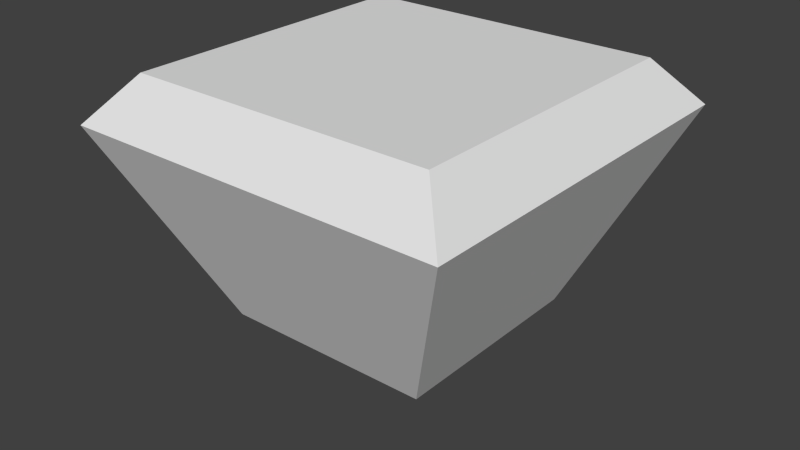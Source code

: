 # Source: diamond.blend  (saved by Blender 2.69.0; exported with 4.5.12 LTS)
import bpy
from mathutils import Matrix  # noqa: F401  (used for matrix-valued properties, if any)

bpy.ops.wm.read_factory_settings(use_empty=True)
scene = bpy.context.scene
scene.name = 'Scene'

# ---- collections
col_collection_1 = bpy.data.collections.new('Collection 1'); scene.collection.children.link(col_collection_1)

# ---- world
world_world = bpy.data.worlds.new('World'); scene.world = world_world
world_world.color = (0.05088, 0.05088, 0.05088)
world_world.use_sun_shadow = False
world_world.sun_shadow_jitter_overblur = 0.0
world_world.cycles.sampling_method = 'MANUAL'
world_world.cycles.sample_map_resolution = 256

# ---- meshes
me_cube_001 = bpy.data.meshes.new('Cube.001')
me_cube_001.from_pydata([(-1.009e-08, -3.363e-09, -0.9723), (-1.009e-08, -3.363e-09, 0.2756), (-0.4283, -0.4283, -0.7027), (-0.7857, -0.7857, 0.09144), (-0.6275, -0.6275, 0.2756), (-0.6275, 0.6275, 0.2756), (-0.7857, 0.7857, 0.09144), (-0.4283, 0.4283, -0.7027), (0.6275, 0.6275, 0.2756), (0.7857, 0.7857, 0.09144), (0.4283, 0.4283, -0.7027), (0.6275, -0.6275, 0.2756), (0.7857, -0.7857, 0.09144), (0.4283, -0.4283, -0.7027)], [], [(4, 5, 6, 3), (1, 11, 8), (1, 8, 5), (5, 8, 9, 6), (1, 5, 4), (8, 11, 12, 9), (7, 6, 9, 10), (3, 6, 7, 2), (11, 4, 3, 12), (2, 13, 12, 3), (9, 12, 13, 10), (1, 4, 11), (2, 7, 0), (7, 10, 0), (10, 13, 0), (13, 2, 0)])
_uv = me_cube_001.uv_layers.new(name='UVMap')
_uv.uv.foreach_set('vector', [0.7832, 0.1462, 0.5629, 0.1287, 0.5504, 0.0001116, 0.8409, 0.03915, 0.6905, 0.3036, 0.8723, 0.3, 0.7888, 0.4619, 0.6905, 0.3036, 0.7888, 0.4619, 0.5565, 0.4881, 0.5565, 0.4881, 0.7888, 0.4619, 0.8821, 0.5657, 0.5504, 0.647, 0.6905, 0.3036, 0.5629, 0.1287, 0.7832, 0.1462, 0.7888, 0.4619, 0.8723, 0.3, 0.9999, 0.2813, 0.8821, 0.5657, 0.2844, 0.4209, 0.2624, 0.6055, 0.0001117, 0.4439, 0.1451, 0.3599, 0.2707, 0.0001116, 0.5502, 0.1768, 0.3829, 0.2815, 0.2686, 0.1782, 0.8723, 0.3, 0.7832, 0.1462, 0.8409, 0.03915, 0.9999, 0.2813, 0.2686, 0.1782, 0.149, 0.2281, 0.0001116, 0.1497, 0.2707, 0.0001116, 0.0001117, 0.4439, 0.0001116, 0.1497, 0.149, 0.2281, 0.1451, 0.3599, 0.6905, 0.3036, 0.7832, 0.1462, 0.8723, 0.3, 0.2686, 0.1782, 0.3829, 0.2815, 0.2448, 0.2944, 0.2844, 0.4209, 0.1451, 0.3599, 0.2448, 0.2944, 0.1451, 0.3599, 0.149, 0.2281, 0.2448, 0.2944, 0.149, 0.2281, 0.2686, 0.1782, 0.2448, 0.2944])
me_cube_001.use_remesh_preserve_volume = False
me_cube_001.use_remesh_preserve_attributes = False
me_cube_001.use_mirror_vertex_groups = False
me_cube_001.update()

# ---- objects
ob_cube = bpy.data.objects.new('Cube', me_cube_001)

# ---- transforms, parenting, visibility, modifiers, constraints
ob_cube.location = (0.0, 0.0, 0.0)
ob_cube.lineart.crease_threshold = 0.0

# ---- collection membership
col_collection_1.objects.link(ob_cube)

# ---- scene / render settings (as saved in the file)
scene.frame_start = 1; scene.frame_end = 250; scene.frame_set(1)
scene.render.engine = 'BLENDER_EEVEE_NEXT'
scene.render.image_settings.compression = 90
scene.render.resolution_percentage = 50
scene.render.dither_intensity = 0.0
scene.cycles.use_denoising = False
scene.cycles.samples = 10
scene.cycles.sampling_pattern = 'TABULATED_SOBOL'
scene.cycles.light_sampling_threshold = 0.0
scene.cycles.use_adaptive_sampling = False
scene.cycles.use_light_tree = False
scene.cycles.blur_glossy = 0.0
scene.cycles.volume_bounces = 1
scene.cycles.pixel_filter_type = 'GAUSSIAN'
scene.cycles.sample_clamp_indirect = 0.0
scene.view_settings.view_transform = 'Standard'
bpy.context.view_layer.update()

# ---- added for rendering (the .blend has no active camera and no usable light): camera, sun
cam_auto = bpy.data.cameras.new('AutoCamera')
cam_auto.lens = 50.0
cam_auto.sensor_width = 36.0
cam_auto.clip_end = 1000.0
ob_auto_camera = bpy.data.objects.new('AutoCamera', cam_auto)
scene.collection.objects.link(ob_auto_camera)
ob_auto_camera.location = (2.35812, -2.82975, 1.53817)
ob_auto_camera.rotation_euler = (1.09748, -7.21219e-08, 0.694738)
scene.camera = ob_auto_camera
light_auto_sun = bpy.data.lights.new('AutoSun', 'SUN')
light_auto_sun.energy = 3.0
light_auto_sun.angle = 0.0523599
ob_auto_sun = bpy.data.objects.new('AutoSun', light_auto_sun)
scene.collection.objects.link(ob_auto_sun)
ob_auto_sun.rotation_euler = (0.872665, 0.174533, 0.523599)
bpy.context.view_layer.update()
